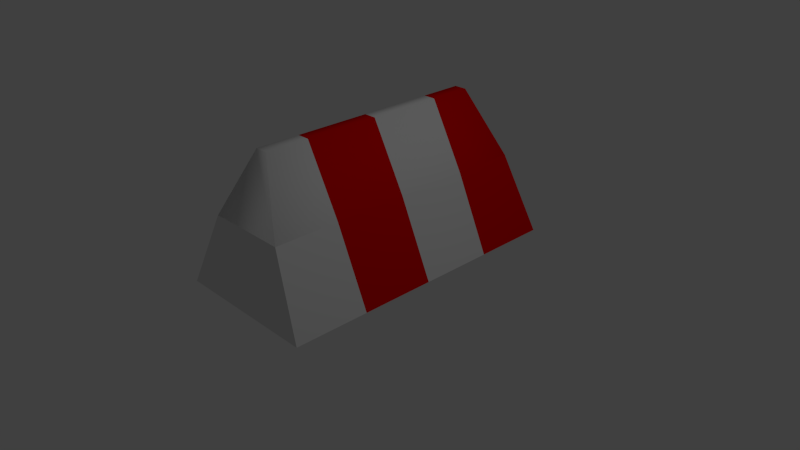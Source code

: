 # Source: untitled.blend  (saved by Blender 2.76.0; exported with 4.5.12 LTS)
import bpy
from mathutils import Matrix  # noqa: F401  (used for matrix-valued properties, if any)

bpy.ops.wm.read_factory_settings(use_empty=True)
scene = bpy.context.scene
scene.name = 'Scene'

# ---- collections
col_collection_1 = bpy.data.collections.new('Collection 1'); scene.collection.children.link(col_collection_1)

# ---- materials (node trees are filled in below, after node groups)
mat_material = bpy.data.materials.new('Material')
mat_material.alpha_threshold = 0.0
mat_material.use_transparent_shadow = False
mat_material.roughness = 0.5
mat_material.line_color = (0.0, 0.0, 0.0, 1.0)
mat_material_001 = bpy.data.materials.new('Material.001')
mat_material_001.alpha_threshold = 0.0
mat_material_001.use_transparent_shadow = False
mat_material_001.diffuse_color = (0.8, 0.0006835, 0.0, 1.0)
mat_material_001.roughness = 0.5

# ---- material node trees

# ---- world
world_world = bpy.data.worlds.new('World'); scene.world = world_world
world_world.color = (0.05088, 0.05088, 0.05088)
world_world.use_sun_shadow = False
world_world.sun_shadow_jitter_overblur = 0.0
world_world.cycles.sampling_method = 'MANUAL'
world_world.cycles.sample_map_resolution = 256

# ---- cameras
cam_camera = bpy.data.cameras.new('Camera')
cam_camera.clip_end = 100.0
cam_camera.lens = 35.0
cam_camera.sensor_width = 32.0
cam_camera.sensor_height = 18.0
cam_camera.ortho_scale = 7.314
cam_camera.dof.focus_distance = 0.0
cam_camera.dof.aperture_fstop = 128.0

# ---- lights
light_lamp = bpy.data.lights.new('Lamp', 'POINT')
light_lamp.transmission_factor = 0.0
light_lamp.cutoff_distance = 30.0
light_lamp.energy = 100.0
light_lamp.shadow_buffer_clip_start = 1.001
light_lamp.shadow_soft_size = 0.1
light_lamp.shadow_maximum_resolution = 0.006
light_lamp.use_absolute_resolution = True
light_lamp.cycles.use_multiple_importance_sampling = False

# ---- meshes
me_cube = bpy.data.meshes.new('Cube')
me_cube.from_pydata([(1.0, 1.0, -1.0), (1.0, -1.0, -1.0), (-1.0, -1.0, -1.0), (-1.0, 1.0, -1.0), (0.08512, 0.7857, 0.8698), (0.08512, -0.7857, 0.8698), (-0.08512, -0.7857, 0.8698), (-0.08512, 0.7857, 0.8698), (0.552, 0.9332, 0.0), (0.552, -0.9332, 0.0), (-0.552, -0.9332, 0.0), (-0.552, 0.9332, 0.0), (1.0, -5.96e-08, -1.0), (-1.0, 2.98e-07, -1.0), (0.08512, -4.172e-07, 0.8698), (-0.08512, 1.788e-07, 0.8698), (-0.552, 2.384e-07, 0.0), (0.552, -2.384e-07, 0.0), (-1.0, 0.5, -1.0), (-0.08512, 0.5, 0.8698), (-0.552, 0.5, 0.0), (1.0, 0.5, -1.0), (0.08512, 0.5, 0.8698), (0.552, 0.5, 0.0), (1.0, -0.5, -1.0), (0.08512, -0.5, 0.8698), (0.552, -0.5, 0.0), (-1.0, -0.5, -1.0), (-0.08512, -0.5, 0.8698), (-0.552, -0.5, 0.0)], [], [(24, 1, 2, 27), (25, 28, 6, 5), (26, 25, 5, 9), (9, 5, 6, 10), (20, 19, 7, 11), (8, 0, 3, 11), (4, 8, 11, 7), (18, 20, 11, 3), (1, 9, 10, 2), (24, 26, 9, 1), (21, 23, 17, 12), (27, 29, 16, 13), (29, 28, 15, 16), (23, 22, 14, 17), (22, 19, 15, 14), (21, 12, 13, 18), (0, 21, 18, 3), (4, 7, 19, 22), (8, 4, 22, 23), (0, 8, 23, 21), (13, 16, 20, 18), (16, 15, 19, 20), (10, 6, 28, 29), (2, 10, 29, 27), (12, 17, 26, 24), (17, 14, 25, 26), (14, 15, 28, 25), (12, 24, 27, 13)])
me_cube.polygons.foreach_set('use_smooth', [0, 1, 1, 1, 1, 0, 1, 0, 0, 0, 0, 0, 1, 1, 1, 0, 0, 1, 1, 0, 0, 1, 1, 0, 0, 1, 1, 0])
me_cube.polygons.foreach_set('material_index', [0, 0, 0, 0, 1, 1, 1, 1, 0, 0, 0, 1, 1, 0, 0, 0, 1, 1, 1, 1, 0, 0, 0, 0, 1, 1, 1, 1])
_k = {(1, 24): 1.0, (0, 3): 1.0, (4, 8): 0.68627, (1, 2): 1.0, (5, 9): 0.68627, (3, 18): 1.0, (6, 10): 0.68627, (7, 11): 0.68627, (4, 7): 1.0, (5, 6): 1.0, (0, 8): 0.68627, (1, 9): 0.68627, (2, 10): 0.68627, (3, 11): 0.68627, (8, 11): 1.0, (11, 20): 1.0, (9, 10): 1.0, (9, 26): 1.0, (12, 21): 1.0, (13, 27): 1.0, (16, 29): 1.0, (17, 23): 1.0, (13, 18): 1.0, (16, 20): 1.0, (0, 21): 1.0, (8, 23): 1.0, (12, 24): 1.0, (17, 26): 1.0, (2, 27): 1.0, (10, 29): 1.0}
me_cube.attributes.new('crease_edge', 'FLOAT', 'EDGE').data.foreach_set('value', [_k.get((min(e.vertices), max(e.vertices)), 0.0) for e in me_cube.edges])
me_cube.materials.append(mat_material)
me_cube.materials.append(mat_material_001)
me_cube.use_remesh_preserve_volume = False
me_cube.use_remesh_preserve_attributes = False
me_cube.use_mirror_vertex_groups = False
me_cube.update()

# ---- objects
ob_cube = bpy.data.objects.new('Cube', me_cube)
ob_lamp = bpy.data.objects.new('Lamp', light_lamp)
ob_camera = bpy.data.objects.new('Camera', cam_camera)

# ---- transforms, parenting, visibility, modifiers, constraints
ob_cube.location = (0.0, 0.0, 1.0)
ob_cube.scale = (1.0, 2.0, 1.0)
ob_cube.lock_rotations_4d = False
ob_cube.empty_display_type = 'ARROWS'
ob_cube.lineart.crease_threshold = 0.0
ob_lamp.location = (4.076, 1.005, 5.904)
ob_lamp.rotation_euler = (0.6503, 0.05522, 1.866)
ob_lamp.lock_rotations_4d = False
ob_lamp.empty_display_type = 'ARROWS'
ob_lamp.color = (0.0, 0.0, 0.0, 0.0)
ob_lamp.lineart.crease_threshold = 0.0
ob_camera.location = (7.481, -6.508, 5.344)
ob_camera.rotation_euler = (1.109, 0.01082, 0.8149)
ob_camera.lock_rotations_4d = False
ob_camera.empty_display_type = 'ARROWS'
ob_camera.color = (0.0, 0.0, 0.0, 0.0)
ob_camera.display_type = 'WIRE'
ob_camera.lineart.crease_threshold = 0.0

# ---- collection membership
col_collection_1.objects.link(ob_cube)
col_collection_1.objects.link(ob_lamp)
col_collection_1.objects.link(ob_camera)

# ---- scene / render settings (as saved in the file)
scene.camera = ob_camera
scene.frame_start = 1; scene.frame_end = 250; scene.frame_set(1)
scene.render.engine = 'BLENDER_EEVEE_NEXT'
scene.render.resolution_percentage = 50
scene.render.dither_intensity = 0.0
scene.cycles.use_denoising = False
scene.cycles.samples = 10
scene.cycles.sampling_pattern = 'TABULATED_SOBOL'
scene.cycles.light_sampling_threshold = 0.0
scene.cycles.use_adaptive_sampling = False
scene.cycles.use_light_tree = False
scene.cycles.blur_glossy = 0.0
scene.cycles.pixel_filter_type = 'GAUSSIAN'
scene.cycles.sample_clamp_indirect = 0.0
scene.view_settings.view_transform = 'Standard'
bpy.context.view_layer.update()
